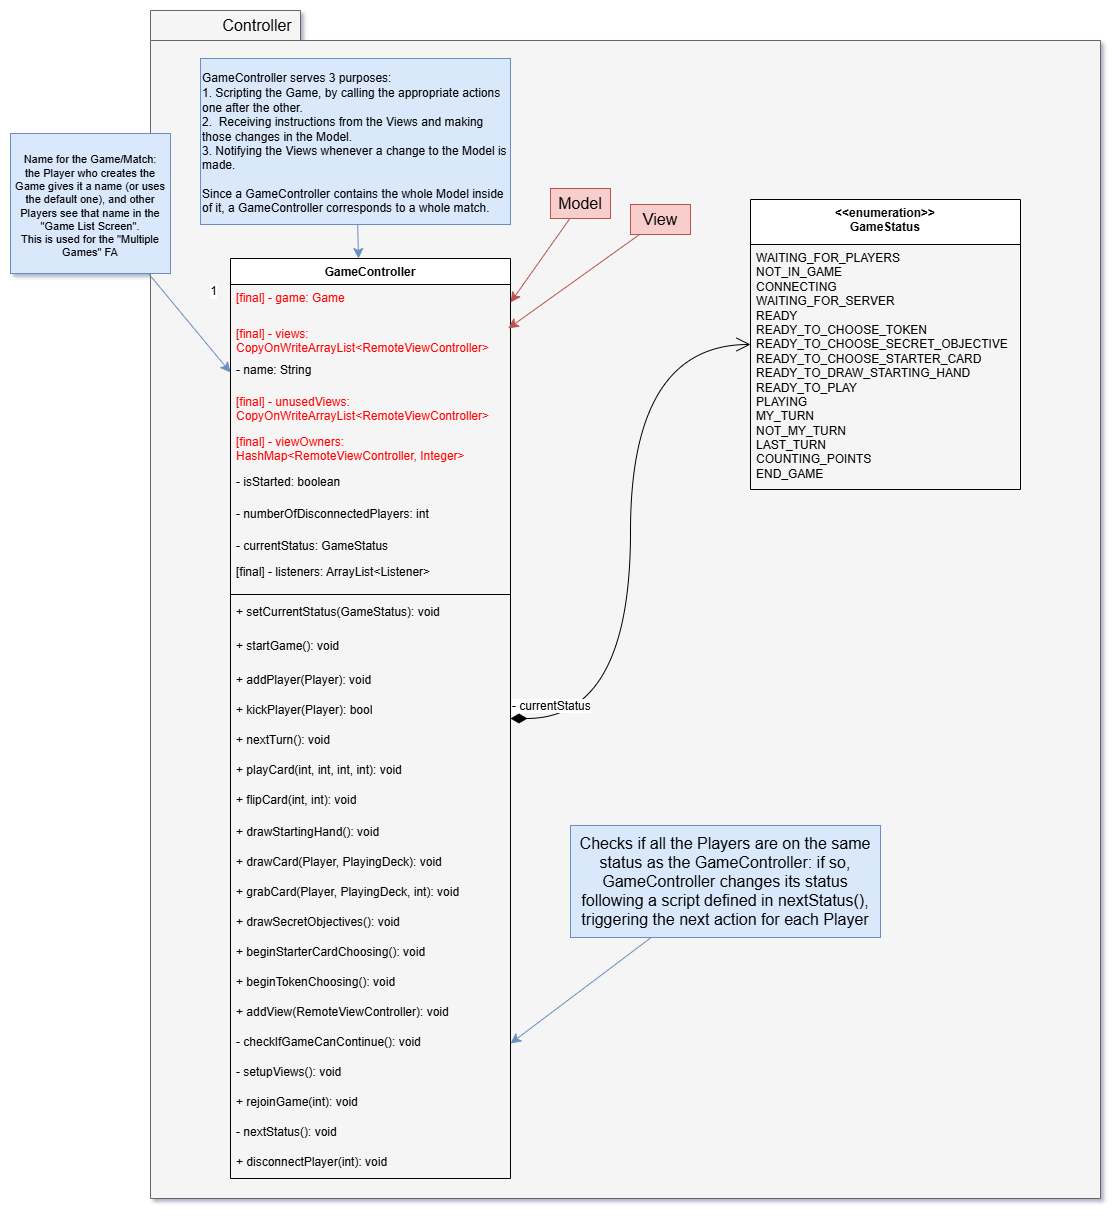

The diagram above was exported from draw.io. Its source (the exported page's mxGraphModel, read from the mxfile embedded in the PNG):
<mxGraphModel dx="14310" dy="5545" grid="1" gridSize="10" guides="1" tooltips="1" connect="1" arrows="1" fold="1" page="0" pageScale="1" pageWidth="827" pageHeight="1169" math="0" shadow="0">
  <root>
    <mxCell id="0" />
    <mxCell id="1" parent="0" />
    <mxCell id="2" value="" style="shape=folder;fontStyle=1;spacingTop=10;tabWidth=150;tabHeight=30;tabPosition=left;html=1;whiteSpace=wrap;fillColor=#f5f5f5;fontColor=#333333;strokeColor=#666666;movable=0;resizable=0;rotatable=0;deletable=0;editable=0;locked=1;connectable=0;" vertex="1" parent="1">
      <mxGeometry x="-590" y="-918" width="950" height="1188" as="geometry" />
    </mxCell>
    <mxCell id="3" value="GameController" style="swimlane;fontStyle=1;align=center;verticalAlign=top;childLayout=stackLayout;horizontal=1;startSize=26;horizontalStack=0;resizeParent=1;resizeParentMax=0;resizeLast=0;collapsible=1;marginBottom=0;whiteSpace=wrap;html=1;movable=1;resizable=1;rotatable=1;deletable=1;editable=1;locked=0;connectable=1;" vertex="1" parent="1">
      <mxGeometry x="-510" y="-670" width="280" height="920" as="geometry" />
    </mxCell>
    <mxCell id="4" value="[final] - game: Game" style="text;strokeColor=none;fillColor=none;align=left;verticalAlign=top;spacingLeft=4;spacingRight=4;overflow=hidden;rotatable=1;points=[[0,0.5],[1,0.5]];portConstraint=eastwest;whiteSpace=wrap;html=1;movable=1;resizable=1;deletable=1;editable=1;locked=0;connectable=1;fontColor=#FF0000;" vertex="1" parent="3">
      <mxGeometry y="26" width="280" height="36" as="geometry" />
    </mxCell>
    <mxCell id="5" value="&lt;font color=&quot;#ff0000&quot;&gt;[final] - views: CopyOnWriteArrayList&amp;lt;RemoteViewController&amp;gt;&lt;/font&gt;" style="text;strokeColor=none;fillColor=none;align=left;verticalAlign=top;spacingLeft=4;spacingRight=4;overflow=hidden;rotatable=1;points=[[0,0.5],[1,0.5]];portConstraint=eastwest;whiteSpace=wrap;html=1;movable=1;resizable=1;deletable=1;editable=1;locked=0;connectable=1;" vertex="1" parent="3">
      <mxGeometry y="62" width="280" height="36" as="geometry" />
    </mxCell>
    <mxCell id="6" value="- name: String" style="text;strokeColor=none;fillColor=none;align=left;verticalAlign=top;spacingLeft=4;spacingRight=4;overflow=hidden;rotatable=1;points=[[0,0.5],[1,0.5]];portConstraint=eastwest;whiteSpace=wrap;html=1;movable=1;resizable=1;deletable=1;editable=1;locked=0;connectable=1;" vertex="1" parent="3">
      <mxGeometry y="98" width="280" height="32" as="geometry" />
    </mxCell>
    <mxCell id="7" value="&lt;span style=&quot;color: rgb(255, 0, 0);&quot;&gt;[final] - unusedViews: CopyOnWriteArrayList&amp;lt;RemoteViewController&amp;gt;&lt;/span&gt;" style="text;strokeColor=none;fillColor=none;align=left;verticalAlign=top;spacingLeft=4;spacingRight=4;overflow=hidden;rotatable=1;points=[[0,0.5],[1,0.5]];portConstraint=eastwest;whiteSpace=wrap;html=1;movable=1;resizable=1;deletable=1;editable=1;locked=0;connectable=1;" vertex="1" parent="3">
      <mxGeometry y="130" width="280" height="40" as="geometry" />
    </mxCell>
    <mxCell id="8" value="&lt;span style=&quot;color: rgb(255, 0, 0);&quot;&gt;[final] - viewOwners: HashMap&amp;lt;RemoteViewController, Integer&amp;gt;&lt;/span&gt;" style="text;strokeColor=none;fillColor=none;align=left;verticalAlign=top;spacingLeft=4;spacingRight=4;overflow=hidden;rotatable=1;points=[[0,0.5],[1,0.5]];portConstraint=eastwest;whiteSpace=wrap;html=1;movable=1;resizable=1;deletable=1;editable=1;locked=0;connectable=1;" vertex="1" parent="3">
      <mxGeometry y="170" width="280" height="40" as="geometry" />
    </mxCell>
    <mxCell id="9" value="- isStarted: boolean" style="text;strokeColor=none;fillColor=none;align=left;verticalAlign=top;spacingLeft=4;spacingRight=4;overflow=hidden;rotatable=1;points=[[0,0.5],[1,0.5]];portConstraint=eastwest;whiteSpace=wrap;html=1;movable=1;resizable=1;deletable=1;editable=1;locked=0;connectable=1;" vertex="1" parent="3">
      <mxGeometry y="210" width="280" height="32" as="geometry" />
    </mxCell>
    <mxCell id="10" value="- numberOfDisconnectedPlayers: int" style="text;strokeColor=none;fillColor=none;align=left;verticalAlign=top;spacingLeft=4;spacingRight=4;overflow=hidden;rotatable=1;points=[[0,0.5],[1,0.5]];portConstraint=eastwest;whiteSpace=wrap;html=1;movable=1;resizable=1;deletable=1;editable=1;locked=0;connectable=1;" vertex="1" parent="3">
      <mxGeometry y="242" width="280" height="32" as="geometry" />
    </mxCell>
    <mxCell id="11" value="- currentStatus: GameStatus" style="text;strokeColor=none;fillColor=none;align=left;verticalAlign=top;spacingLeft=4;spacingRight=4;overflow=hidden;rotatable=0;points=[[0,0.5],[1,0.5]];portConstraint=eastwest;whiteSpace=wrap;html=1;" vertex="1" parent="3">
      <mxGeometry y="274" width="280" height="26" as="geometry" />
    </mxCell>
    <mxCell id="12" value="[final] - listeners: ArrayList&amp;lt;Listener&amp;gt;" style="text;strokeColor=none;fillColor=none;align=left;verticalAlign=top;spacingLeft=4;spacingRight=4;overflow=hidden;rotatable=1;points=[[0,0.5],[1,0.5]];portConstraint=eastwest;whiteSpace=wrap;html=1;movable=1;resizable=1;deletable=1;editable=1;locked=0;connectable=1;" vertex="1" parent="3">
      <mxGeometry y="300" width="280" height="32" as="geometry" />
    </mxCell>
    <mxCell id="13" value="" style="line;strokeWidth=1;fillColor=none;align=left;verticalAlign=middle;spacingTop=-1;spacingLeft=3;spacingRight=3;rotatable=1;labelPosition=right;points=[];portConstraint=eastwest;strokeColor=inherit;movable=1;resizable=1;deletable=1;editable=1;locked=0;connectable=1;" vertex="1" parent="3">
      <mxGeometry y="332" width="280" height="8" as="geometry" />
    </mxCell>
    <mxCell id="14" value="+ setCurrentStatus(GameStatus): void" style="text;strokeColor=none;fillColor=none;align=left;verticalAlign=top;spacingLeft=4;spacingRight=4;overflow=hidden;rotatable=1;points=[[0,0.5],[1,0.5]];portConstraint=eastwest;whiteSpace=wrap;html=1;movable=1;resizable=1;deletable=1;editable=1;locked=0;connectable=1;" vertex="1" parent="3">
      <mxGeometry y="340" width="280" height="34" as="geometry" />
    </mxCell>
    <mxCell id="15" value="+ startGame(): void" style="text;strokeColor=none;fillColor=none;align=left;verticalAlign=top;spacingLeft=4;spacingRight=4;overflow=hidden;rotatable=1;points=[[0,0.5],[1,0.5]];portConstraint=eastwest;whiteSpace=wrap;html=1;movable=1;resizable=1;deletable=1;editable=1;locked=0;connectable=1;" vertex="1" parent="3">
      <mxGeometry y="374" width="280" height="34" as="geometry" />
    </mxCell>
    <mxCell id="16" value="+ addPlayer(Player): void" style="text;strokeColor=none;fillColor=none;align=left;verticalAlign=top;spacingLeft=4;spacingRight=4;overflow=hidden;rotatable=1;points=[[0,0.5],[1,0.5]];portConstraint=eastwest;whiteSpace=wrap;html=1;movable=1;resizable=1;deletable=1;editable=1;locked=0;connectable=1;" vertex="1" parent="3">
      <mxGeometry y="408" width="280" height="30" as="geometry" />
    </mxCell>
    <mxCell id="17" value="+ kickPlayer(Player): bool" style="text;strokeColor=none;fillColor=none;align=left;verticalAlign=top;spacingLeft=4;spacingRight=4;overflow=hidden;rotatable=1;points=[[0,0.5],[1,0.5]];portConstraint=eastwest;whiteSpace=wrap;html=1;movable=1;resizable=1;deletable=1;editable=1;locked=0;connectable=1;" vertex="1" parent="3">
      <mxGeometry y="438" width="280" height="30" as="geometry" />
    </mxCell>
    <mxCell id="18" value="+ nextTurn(): void" style="text;strokeColor=none;fillColor=none;align=left;verticalAlign=top;spacingLeft=4;spacingRight=4;overflow=hidden;rotatable=1;points=[[0,0.5],[1,0.5]];portConstraint=eastwest;whiteSpace=wrap;html=1;movable=1;resizable=1;deletable=1;editable=1;locked=0;connectable=1;" vertex="1" parent="3">
      <mxGeometry y="468" width="280" height="30" as="geometry" />
    </mxCell>
    <mxCell id="19" value="+ playCard(int, int, int, int): void" style="text;strokeColor=none;fillColor=none;align=left;verticalAlign=top;spacingLeft=4;spacingRight=4;overflow=hidden;rotatable=1;points=[[0,0.5],[1,0.5]];portConstraint=eastwest;whiteSpace=wrap;html=1;movable=1;resizable=1;deletable=1;editable=1;locked=0;connectable=1;" vertex="1" parent="3">
      <mxGeometry y="498" width="280" height="30" as="geometry" />
    </mxCell>
    <mxCell id="20" value="+ flipCard(int, int): void" style="text;strokeColor=none;fillColor=none;align=left;verticalAlign=top;spacingLeft=4;spacingRight=4;overflow=hidden;rotatable=1;points=[[0,0.5],[1,0.5]];portConstraint=eastwest;whiteSpace=wrap;html=1;movable=1;resizable=1;deletable=1;editable=1;locked=0;connectable=1;" vertex="1" parent="3">
      <mxGeometry y="528" width="280" height="32" as="geometry" />
    </mxCell>
    <mxCell id="21" value="+ drawStartingHand(): void" style="text;strokeColor=none;fillColor=none;align=left;verticalAlign=top;spacingLeft=4;spacingRight=4;overflow=hidden;rotatable=1;points=[[0,0.5],[1,0.5]];portConstraint=eastwest;whiteSpace=wrap;html=1;movable=1;resizable=1;deletable=1;editable=1;locked=0;connectable=1;" vertex="1" parent="3">
      <mxGeometry y="560" width="280" height="30" as="geometry" />
    </mxCell>
    <mxCell id="22" value="+ drawCard(Player, PlayingDeck): void" style="text;strokeColor=none;fillColor=none;align=left;verticalAlign=top;spacingLeft=4;spacingRight=4;overflow=hidden;rotatable=1;points=[[0,0.5],[1,0.5]];portConstraint=eastwest;whiteSpace=wrap;html=1;movable=1;resizable=1;deletable=1;editable=1;locked=0;connectable=1;" vertex="1" parent="3">
      <mxGeometry y="590" width="280" height="30" as="geometry" />
    </mxCell>
    <mxCell id="23" value="+ grabCard(Player, PlayingDeck, int): void" style="text;strokeColor=none;fillColor=none;align=left;verticalAlign=top;spacingLeft=4;spacingRight=4;overflow=hidden;rotatable=1;points=[[0,0.5],[1,0.5]];portConstraint=eastwest;whiteSpace=wrap;html=1;movable=1;resizable=1;deletable=1;editable=1;locked=0;connectable=1;" vertex="1" parent="3">
      <mxGeometry y="620" width="280" height="30" as="geometry" />
    </mxCell>
    <mxCell id="24" value="+ drawSecretObjectives(): void" style="text;strokeColor=none;fillColor=none;align=left;verticalAlign=top;spacingLeft=4;spacingRight=4;overflow=hidden;rotatable=1;points=[[0,0.5],[1,0.5]];portConstraint=eastwest;whiteSpace=wrap;html=1;movable=1;resizable=1;deletable=1;editable=1;locked=0;connectable=1;" vertex="1" parent="3">
      <mxGeometry y="650" width="280" height="30" as="geometry" />
    </mxCell>
    <mxCell id="25" value="+ beginStarterCardChoosing(): void" style="text;strokeColor=none;fillColor=none;align=left;verticalAlign=top;spacingLeft=4;spacingRight=4;overflow=hidden;rotatable=1;points=[[0,0.5],[1,0.5]];portConstraint=eastwest;whiteSpace=wrap;html=1;movable=1;resizable=1;deletable=1;editable=1;locked=0;connectable=1;" vertex="1" parent="3">
      <mxGeometry y="680" width="280" height="30" as="geometry" />
    </mxCell>
    <mxCell id="26" value="+ beginTokenChoosing(): void" style="text;strokeColor=none;fillColor=none;align=left;verticalAlign=top;spacingLeft=4;spacingRight=4;overflow=hidden;rotatable=1;points=[[0,0.5],[1,0.5]];portConstraint=eastwest;whiteSpace=wrap;html=1;movable=1;resizable=1;deletable=1;editable=1;locked=0;connectable=1;" vertex="1" parent="3">
      <mxGeometry y="710" width="280" height="30" as="geometry" />
    </mxCell>
    <mxCell id="27" value="+ addView(RemoteViewController): void" style="text;strokeColor=none;fillColor=none;align=left;verticalAlign=top;spacingLeft=4;spacingRight=4;overflow=hidden;rotatable=1;points=[[0,0.5],[1,0.5]];portConstraint=eastwest;whiteSpace=wrap;html=1;movable=1;resizable=1;deletable=1;editable=1;locked=0;connectable=1;" vertex="1" parent="3">
      <mxGeometry y="740" width="280" height="30" as="geometry" />
    </mxCell>
    <mxCell id="28" value="- checkIfGameCanContinue(): void" style="text;strokeColor=none;fillColor=none;align=left;verticalAlign=top;spacingLeft=4;spacingRight=4;overflow=hidden;rotatable=1;points=[[0,0.5],[1,0.5]];portConstraint=eastwest;whiteSpace=wrap;html=1;movable=1;resizable=1;deletable=1;editable=1;locked=0;connectable=1;" vertex="1" parent="3">
      <mxGeometry y="770" width="280" height="30" as="geometry" />
    </mxCell>
    <mxCell id="29" value="- setupViews(): void" style="text;strokeColor=none;fillColor=none;align=left;verticalAlign=top;spacingLeft=4;spacingRight=4;overflow=hidden;rotatable=1;points=[[0,0.5],[1,0.5]];portConstraint=eastwest;whiteSpace=wrap;html=1;movable=1;resizable=1;deletable=1;editable=1;locked=0;connectable=1;" vertex="1" parent="3">
      <mxGeometry y="800" width="280" height="30" as="geometry" />
    </mxCell>
    <mxCell id="30" value="+ rejoinGame(int): void" style="text;strokeColor=none;fillColor=none;align=left;verticalAlign=top;spacingLeft=4;spacingRight=4;overflow=hidden;rotatable=1;points=[[0,0.5],[1,0.5]];portConstraint=eastwest;whiteSpace=wrap;html=1;movable=1;resizable=1;deletable=1;editable=1;locked=0;connectable=1;" vertex="1" parent="3">
      <mxGeometry y="830" width="280" height="30" as="geometry" />
    </mxCell>
    <mxCell id="31" value="- nextStatus(): void" style="text;strokeColor=none;fillColor=none;align=left;verticalAlign=top;spacingLeft=4;spacingRight=4;overflow=hidden;rotatable=1;points=[[0,0.5],[1,0.5]];portConstraint=eastwest;whiteSpace=wrap;html=1;movable=1;resizable=1;deletable=1;editable=1;locked=0;connectable=1;" vertex="1" parent="3">
      <mxGeometry y="860" width="280" height="30" as="geometry" />
    </mxCell>
    <mxCell id="32" value="+ disconnectPlayer(int): void" style="text;strokeColor=none;fillColor=none;align=left;verticalAlign=top;spacingLeft=4;spacingRight=4;overflow=hidden;rotatable=1;points=[[0,0.5],[1,0.5]];portConstraint=eastwest;whiteSpace=wrap;html=1;movable=1;resizable=1;deletable=1;editable=1;locked=0;connectable=1;" vertex="1" parent="3">
      <mxGeometry y="890" width="280" height="30" as="geometry" />
    </mxCell>
    <mxCell id="33" value="&amp;lt;&amp;lt;enumeration&amp;gt;&amp;gt;&lt;div&gt;GameStatus&lt;/div&gt;" style="swimlane;fontStyle=1;align=center;verticalAlign=top;childLayout=stackLayout;horizontal=1;startSize=45;horizontalStack=0;resizeParent=1;resizeParentMax=0;resizeLast=0;collapsible=1;marginBottom=0;whiteSpace=wrap;html=1;movable=1;resizable=1;rotatable=1;deletable=1;editable=1;locked=0;connectable=1;" vertex="1" parent="1">
      <mxGeometry x="10" y="-729" width="270" height="290" as="geometry" />
    </mxCell>
    <mxCell id="34" value="&lt;div&gt;WAITING_FOR_PLAYERS&lt;/div&gt;NOT_IN_GAME&lt;div&gt;CONNECTING&lt;/div&gt;&lt;div&gt;WAITING_FOR_SERVER&lt;/div&gt;&lt;div&gt;READY&lt;/div&gt;&lt;div&gt;READY_TO_CHOOSE_TOKEN&lt;/div&gt;&lt;div&gt;READY_TO_CHOOSE_SECRET_OBJECTIVE&lt;/div&gt;&lt;div&gt;READY_TO_CHOOSE_STARTER_CARD&lt;/div&gt;&lt;div&gt;READY_TO_DRAW_STARTING_HAND&lt;/div&gt;&lt;div&gt;READY_TO_PLAY&lt;/div&gt;&lt;div&gt;PLAYING&lt;/div&gt;&lt;div&gt;MY_TURN&lt;/div&gt;&lt;div&gt;NOT_MY_TURN&lt;/div&gt;&lt;div&gt;LAST_TURN&lt;/div&gt;&lt;div&gt;COUNTING_POINTS&lt;/div&gt;&lt;div&gt;END_GAME&lt;/div&gt;" style="text;strokeColor=none;fillColor=none;align=left;verticalAlign=top;spacingLeft=4;spacingRight=4;overflow=hidden;rotatable=1;points=[[0,0.5],[1,0.5]];portConstraint=eastwest;whiteSpace=wrap;html=1;movable=1;resizable=1;deletable=1;editable=1;locked=0;connectable=1;" vertex="1" parent="33">
      <mxGeometry y="45" width="270" height="245" as="geometry" />
    </mxCell>
    <mxCell id="35" value="- currentStatus" style="endArrow=open;html=1;endSize=12;startArrow=diamondThin;startSize=14;startFill=1;edgeStyle=orthogonalEdgeStyle;align=left;verticalAlign=bottom;rounded=0;fontSize=12;curved=1;movable=1;resizable=1;rotatable=1;deletable=1;editable=1;locked=0;connectable=1;" edge="1" source="3" target="33" parent="1">
      <mxGeometry x="-1" y="3" relative="1" as="geometry">
        <mxPoint x="-240" y="-590" as="sourcePoint" />
        <mxPoint x="-80" y="-590" as="targetPoint" />
      </mxGeometry>
    </mxCell>
    <mxCell id="36" style="edgeStyle=none;curved=1;rounded=0;orthogonalLoop=1;jettySize=auto;html=1;fontSize=12;startSize=8;endSize=8;entryX=1;entryY=0.5;entryDx=0;entryDy=0;movable=1;resizable=1;rotatable=1;deletable=1;editable=1;locked=0;connectable=1;fillColor=#dae8fc;strokeColor=#6c8ebf;" edge="1" source="37" target="28" parent="1">
      <mxGeometry relative="1" as="geometry" />
    </mxCell>
    <mxCell id="37" value="Checks if all the Players are on the same status as the GameController: if so, GameController changes its status following a script defined in nextStatus(), triggering the next action for each Player" style="text;html=1;align=center;verticalAlign=middle;whiteSpace=wrap;rounded=0;fontSize=16;fillColor=#dae8fc;strokeColor=#6c8ebf;movable=1;resizable=1;rotatable=1;deletable=1;editable=1;locked=0;connectable=1;" vertex="1" parent="1">
      <mxGeometry x="-170" y="-103" width="310" height="112" as="geometry" />
    </mxCell>
    <mxCell id="38" value="Controller" style="text;html=1;align=center;verticalAlign=middle;whiteSpace=wrap;rounded=0;fontSize=16;movable=1;resizable=1;rotatable=1;deletable=1;editable=1;locked=0;connectable=1;" vertex="1" parent="1">
      <mxGeometry x="-513" y="-918" width="60" height="30" as="geometry" />
    </mxCell>
    <mxCell id="39" value="Model" style="text;html=1;align=center;verticalAlign=middle;whiteSpace=wrap;rounded=0;fontSize=16;fillColor=#f8cecc;strokeColor=#b85450;" vertex="1" parent="1">
      <mxGeometry x="-190" y="-740" width="60" height="30" as="geometry" />
    </mxCell>
    <mxCell id="40" style="edgeStyle=none;curved=1;rounded=0;orthogonalLoop=1;jettySize=auto;html=1;entryX=1;entryY=0.5;entryDx=0;entryDy=0;fontSize=12;startSize=8;endSize=8;fillColor=#f8cecc;strokeColor=#b85450;" edge="1" source="39" target="4" parent="1">
      <mxGeometry relative="1" as="geometry" />
    </mxCell>
    <mxCell id="41" value="1" style="edgeLabel;html=1;align=center;verticalAlign=middle;resizable=0;points=[];fontSize=12;" connectable="0" vertex="1" parent="1">
      <mxGeometry x="-530" y="-640" as="geometry" />
    </mxCell>
    <mxCell id="42" value="View" style="text;html=1;align=center;verticalAlign=middle;whiteSpace=wrap;rounded=0;fontSize=16;fillColor=#f8cecc;strokeColor=#b85450;" vertex="1" parent="1">
      <mxGeometry x="-110" y="-724" width="60" height="30" as="geometry" />
    </mxCell>
    <mxCell id="43" style="edgeStyle=none;curved=1;rounded=0;orthogonalLoop=1;jettySize=auto;html=1;entryX=0.992;entryY=0.221;entryDx=0;entryDy=0;entryPerimeter=0;fontSize=12;startSize=8;endSize=8;fillColor=#f8cecc;strokeColor=#b85450;" edge="1" source="42" target="5" parent="1">
      <mxGeometry relative="1" as="geometry" />
    </mxCell>
    <mxCell id="44" style="edgeStyle=none;curved=1;rounded=0;orthogonalLoop=1;jettySize=auto;html=1;fontSize=12;startSize=8;endSize=8;fillColor=#dae8fc;strokeColor=#6c8ebf;" edge="1" source="45" target="3" parent="1">
      <mxGeometry relative="1" as="geometry" />
    </mxCell>
    <mxCell id="45" value="&lt;font style=&quot;font-size: 12px;&quot;&gt;GameController serves 3 purposes:&lt;/font&gt;&lt;div style=&quot;font-size: 12px;&quot;&gt;&lt;font style=&quot;font-size: 12px;&quot;&gt;1. Scripting the Game, by calling the appropriate actions one after the other.&lt;/font&gt;&lt;/div&gt;&lt;div style=&quot;font-size: 12px;&quot;&gt;&lt;font style=&quot;font-size: 12px;&quot;&gt;2.&amp;nbsp; Receiving instructions from the Views and making those changes in the Model.&lt;/font&gt;&lt;/div&gt;&lt;div style=&quot;font-size: 12px;&quot;&gt;&lt;font style=&quot;font-size: 12px;&quot;&gt;3. Notifying the Views whenever a change to the Model is made.&lt;/font&gt;&lt;/div&gt;&lt;div style=&quot;font-size: 12px;&quot;&gt;&lt;font style=&quot;font-size: 12px;&quot;&gt;&lt;br&gt;&lt;/font&gt;&lt;/div&gt;&lt;div style=&quot;font-size: 12px;&quot;&gt;&lt;font style=&quot;font-size: 12px;&quot;&gt;Since a GameController contains the whole Model inside of it, a GameController corresponds to a whole match.&lt;/font&gt;&lt;/div&gt;" style="text;html=1;align=left;verticalAlign=middle;whiteSpace=wrap;rounded=0;fontSize=16;fillColor=#dae8fc;strokeColor=#6c8ebf;" vertex="1" parent="1">
      <mxGeometry x="-540" y="-870" width="310" height="166" as="geometry" />
    </mxCell>
    <mxCell id="46" style="edgeStyle=none;curved=1;rounded=0;orthogonalLoop=1;jettySize=auto;html=1;entryX=0;entryY=0.5;entryDx=0;entryDy=0;fontSize=12;startSize=8;endSize=8;fillColor=#dae8fc;strokeColor=#6c8ebf;" edge="1" source="47" target="6" parent="1">
      <mxGeometry relative="1" as="geometry" />
    </mxCell>
    <mxCell id="47" value="&lt;font style=&quot;font-size: 11px;&quot;&gt;Name for the Game/Match:&lt;/font&gt;&lt;div style=&quot;font-size: 11px;&quot;&gt;&lt;font style=&quot;font-size: 11px;&quot;&gt;the Player who creates the Game gives it a name (or uses the default one), and other Players see that name in the &quot;Game List Screen&quot;.&lt;/font&gt;&lt;/div&gt;&lt;div style=&quot;font-size: 11px;&quot;&gt;&lt;font style=&quot;font-size: 11px;&quot;&gt;This is used for the &quot;Multiple Games&quot; FA&lt;/font&gt;&lt;/div&gt;" style="text;html=1;align=center;verticalAlign=middle;whiteSpace=wrap;rounded=0;fontSize=16;fillColor=#dae8fc;strokeColor=#6c8ebf;" vertex="1" parent="1">
      <mxGeometry x="-730" y="-795" width="160" height="140" as="geometry" />
    </mxCell>
  </root>
</mxGraphModel>